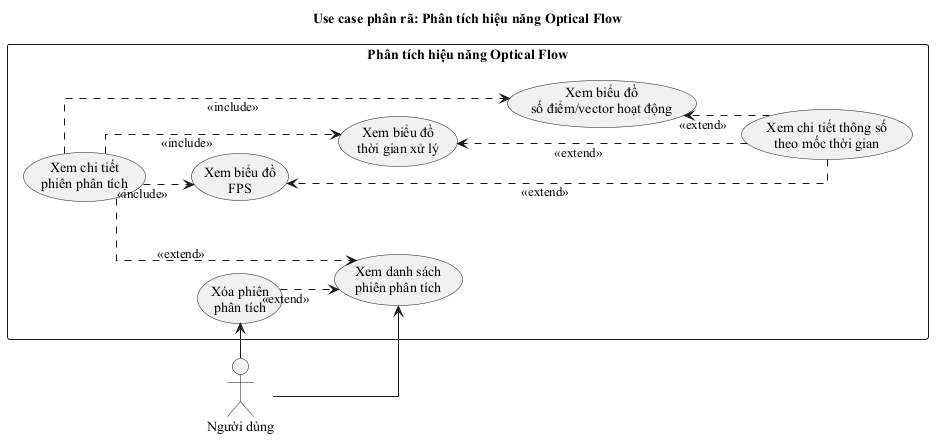

The diagram above was rendered by PlantUML. Its source (embedded in the PNG):
@startuml usecase_phan_tich_hieu_nang
skinparam defaultFontName "Times New Roman"
left to right direction
skinparam packageStyle rectangle
skinparam linetype ortho
skinparam nodesep 35
skinparam ranksep 45
title Use case phân rã: Phân tích hiệu năng Optical Flow

actor "Người dùng" as User

rectangle "Phân tích hiệu năng Optical Flow" {

  usecase "Xem danh sách\nphiên phân tích" as UC_List
  usecase "Xem chi tiết\nphiên phân tích" as UC_Detail

  usecase "Xem biểu đồ\nFPS" as UC_FPS
  usecase "Xem biểu đồ\nthời gian xử lý" as UC_ProcessTime
  usecase "Xem biểu đồ\nsố điểm/vector hoạt động" as UC_VectorCount

  usecase "Xem chi tiết thông số\ntheo mốc thời gian" as UC_TimeDetail
  usecase "Xóa phiên\nphân tích" as UC_Delete

  UC_List -[hidden]down- UC_Detail
  UC_Detail -[hidden]down- UC_Delete

  UC_Detail -[hidden]right- UC_FPS
  UC_FPS -[hidden]down- UC_ProcessTime
  UC_ProcessTime -[hidden]down- UC_VectorCount
  UC_VectorCount -[hidden]down- UC_TimeDetail
}

User -right-> UC_List
User -right-> UC_Delete

UC_Detail ..> UC_List : <<extend>>

UC_Detail ..> UC_FPS : <<include>>
UC_Detail ..> UC_ProcessTime : <<include>>
UC_Detail ..> UC_VectorCount : <<include>>

UC_TimeDetail ..> UC_FPS : <<extend>>
UC_TimeDetail ..> UC_ProcessTime : <<extend>>
UC_TimeDetail ..> UC_VectorCount : <<extend>>

UC_Delete ..> UC_List : <<extend>>

@enduml